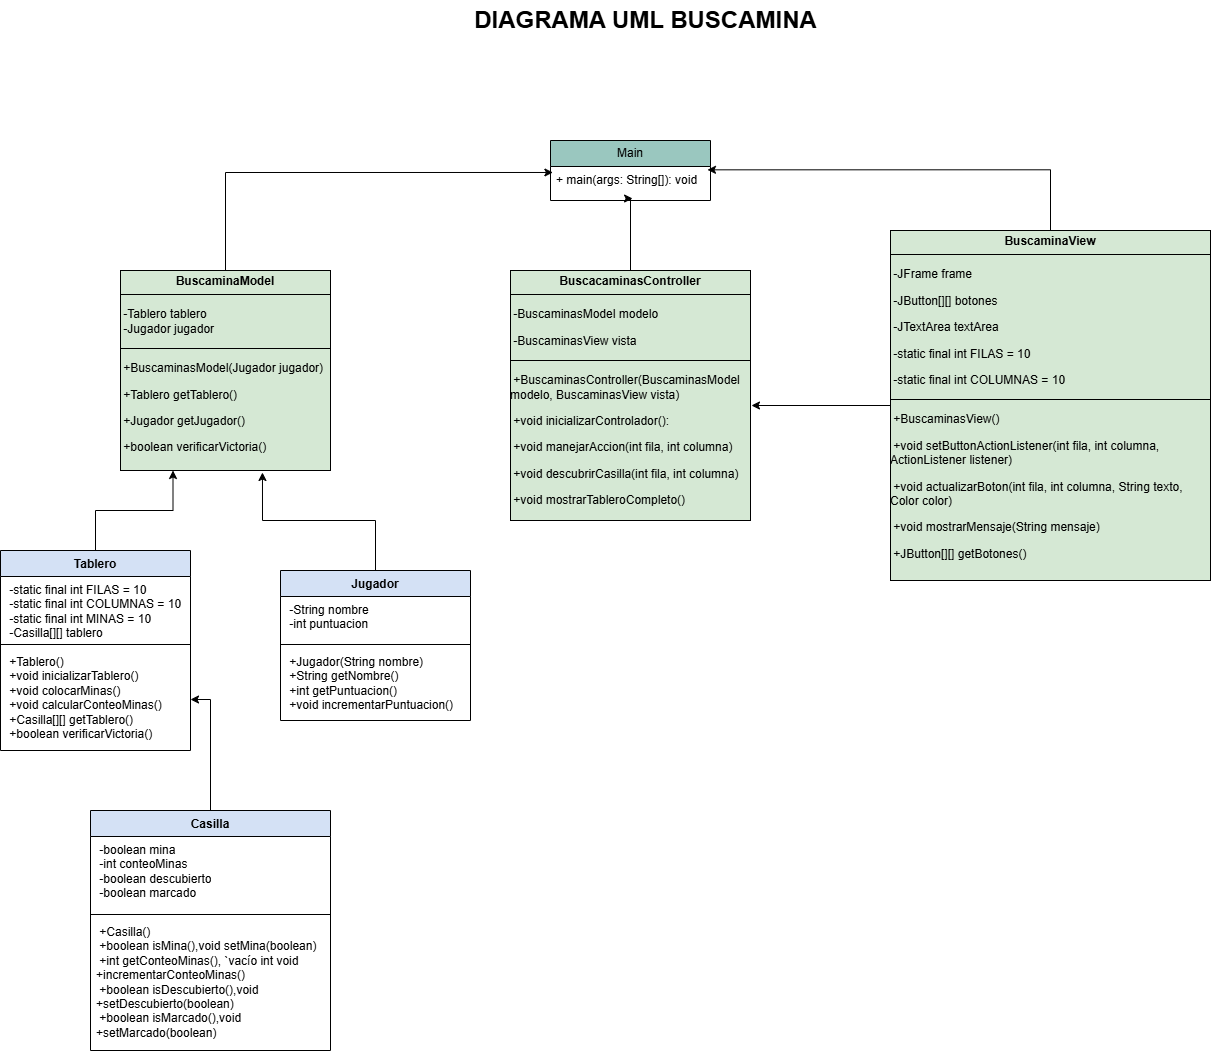

The diagram above was exported from draw.io. Its source (the exported page's mxGraphModel, read from the mxfile embedded in the PNG):
<mxGraphModel dx="1120" dy="1603" grid="1" gridSize="10" guides="1" tooltips="1" connect="1" arrows="1" fold="1" page="1" pageScale="1" pageWidth="827" pageHeight="1169" math="0" shadow="0">
  <root>
    <mxCell id="0" />
    <mxCell id="1" parent="0" />
    <mxCell id="S_7H6B9EacM-xH_ue1mA-12" style="edgeStyle=orthogonalEdgeStyle;rounded=0;orthogonalLoop=1;jettySize=auto;html=1;exitX=0.5;exitY=0;exitDx=0;exitDy=0;entryX=0.25;entryY=1;entryDx=0;entryDy=0;" parent="1" source="fuBItaNrCO8hyKp-1U8D-1" target="fuBItaNrCO8hyKp-1U8D-5" edge="1">
      <mxGeometry relative="1" as="geometry" />
    </mxCell>
    <mxCell id="fuBItaNrCO8hyKp-1U8D-1" value="&lt;font style=&quot;vertical-align: inherit;&quot;&gt;&lt;font style=&quot;vertical-align: inherit;&quot;&gt;&lt;font style=&quot;vertical-align: inherit;&quot;&gt;&lt;font style=&quot;vertical-align: inherit;&quot;&gt;Tablero&lt;/font&gt;&lt;/font&gt;&lt;/font&gt;&lt;/font&gt;" style="swimlane;fontStyle=1;align=center;verticalAlign=top;childLayout=stackLayout;horizontal=1;startSize=26;horizontalStack=0;resizeParent=1;resizeParentMax=0;resizeLast=0;collapsible=1;marginBottom=0;whiteSpace=wrap;html=1;fillColor=#D4E1F5;" parent="1" vertex="1">
      <mxGeometry x="140" y="110" width="190" height="200" as="geometry" />
    </mxCell>
    <mxCell id="fuBItaNrCO8hyKp-1U8D-2" value="&lt;div&gt;&amp;nbsp;-static final int FILAS = 10&lt;/div&gt;&lt;div&gt;&amp;nbsp;-static final int COLUMNAS = 10&lt;/div&gt;&lt;div&gt;&amp;nbsp;-static final int MINAS = 10&lt;/div&gt;&lt;div&gt;&amp;nbsp;-Casilla[][] tablero&lt;/div&gt;" style="text;strokeColor=none;fillColor=none;align=left;verticalAlign=top;spacingLeft=4;spacingRight=4;overflow=hidden;rotatable=0;points=[[0,0.5],[1,0.5]];portConstraint=eastwest;whiteSpace=wrap;html=1;" parent="fuBItaNrCO8hyKp-1U8D-1" vertex="1">
      <mxGeometry y="26" width="190" height="64" as="geometry" />
    </mxCell>
    <mxCell id="fuBItaNrCO8hyKp-1U8D-3" value="" style="line;strokeWidth=1;fillColor=none;align=left;verticalAlign=middle;spacingTop=-1;spacingLeft=3;spacingRight=3;rotatable=0;labelPosition=right;points=[];portConstraint=eastwest;strokeColor=inherit;" parent="fuBItaNrCO8hyKp-1U8D-1" vertex="1">
      <mxGeometry y="90" width="190" height="8" as="geometry" />
    </mxCell>
    <mxCell id="fuBItaNrCO8hyKp-1U8D-4" value="&lt;div&gt;&amp;nbsp;+Tablero()&lt;/div&gt;&lt;div&gt;&amp;nbsp;+void inicializarTablero()&lt;/div&gt;&lt;div&gt;&amp;nbsp;+void colocarMinas()&lt;/div&gt;&lt;div&gt;&amp;nbsp;+void calcularConteoMinas()&amp;nbsp;&lt;/div&gt;&lt;div&gt;&amp;nbsp;+Casilla[][] getTablero()&lt;/div&gt;&lt;div&gt;&amp;nbsp;+boolean verificarVictoria()&lt;/div&gt;&lt;div&gt;&lt;br&gt;&lt;/div&gt;" style="text;strokeColor=none;fillColor=none;align=left;verticalAlign=top;spacingLeft=4;spacingRight=4;overflow=hidden;rotatable=0;points=[[0,0.5],[1,0.5]];portConstraint=eastwest;whiteSpace=wrap;html=1;" parent="fuBItaNrCO8hyKp-1U8D-1" vertex="1">
      <mxGeometry y="98" width="190" height="102" as="geometry" />
    </mxCell>
    <mxCell id="fuBItaNrCO8hyKp-1U8D-5" value="&lt;p style=&quot;margin:0px;margin-top:4px;text-align:center;&quot;&gt;&lt;b&gt;&lt;font style=&quot;vertical-align: inherit;&quot;&gt;&lt;font style=&quot;vertical-align: inherit;&quot;&gt;&lt;font style=&quot;vertical-align: inherit;&quot;&gt;&lt;font style=&quot;vertical-align: inherit;&quot;&gt;&lt;font style=&quot;vertical-align: inherit;&quot;&gt;&lt;font style=&quot;vertical-align: inherit; font-size: 12px;&quot;&gt;BuscaminaModel&lt;/font&gt;&lt;/font&gt;&lt;/font&gt;&lt;/font&gt;&lt;/font&gt;&lt;/font&gt;&lt;/b&gt;&lt;/p&gt;&lt;hr size=&quot;1&quot; style=&quot;border-style:solid;&quot;&gt;&lt;p class=&quot;MsoNormal&quot;&gt;&lt;/p&gt;&lt;div style=&quot;text-align: justify;&quot;&gt;&lt;span style=&quot;background-color: initial;&quot;&gt;&amp;nbsp;-Tablero tablero&lt;/span&gt;&lt;/div&gt;&lt;span style=&quot;background-color: initial;&quot;&gt;&lt;div style=&quot;text-align: justify;&quot;&gt;&lt;span style=&quot;background-color: initial;&quot;&gt;&amp;nbsp;-Jugador jugador&lt;/span&gt;&lt;/div&gt;&lt;/span&gt;&lt;p&gt;&lt;/p&gt;&lt;hr size=&quot;1&quot; style=&quot;border-style:solid;&quot;&gt;&lt;p class=&quot;MsoNormal&quot;&gt;&amp;nbsp;+&lt;span style=&quot;background-color: initial;&quot;&gt;BuscaminasModel(Jugador jugador)&lt;/span&gt;&lt;/p&gt;&lt;p class=&quot;MsoNormal&quot;&gt;&amp;nbsp;+Tablero getTablero()&lt;/p&gt;&lt;p class=&quot;MsoNormal&quot;&gt;&amp;nbsp;+Jugador getJugador()&lt;/p&gt;&lt;p class=&quot;MsoNormal&quot;&gt;&amp;nbsp;+boolean verificarVictoria()&lt;/p&gt;&lt;div&gt;&lt;br&gt;&lt;/div&gt;" style="verticalAlign=top;align=left;overflow=fill;html=1;whiteSpace=wrap;fillColor=#D5E8D4;" parent="1" vertex="1">
      <mxGeometry x="260" y="-170" width="210" height="200" as="geometry" />
    </mxCell>
    <mxCell id="DyQac8bFOlbxW2YupzUj-2" style="edgeStyle=orthogonalEdgeStyle;rounded=0;orthogonalLoop=1;jettySize=auto;html=1;entryX=0.513;entryY=0.941;entryDx=0;entryDy=0;entryPerimeter=0;" edge="1" parent="1" source="fuBItaNrCO8hyKp-1U8D-6" target="S_7H6B9EacM-xH_ue1mA-3">
      <mxGeometry relative="1" as="geometry">
        <mxPoint x="770" y="-230" as="targetPoint" />
        <Array as="points">
          <mxPoint x="770" y="-242" />
        </Array>
      </mxGeometry>
    </mxCell>
    <mxCell id="fuBItaNrCO8hyKp-1U8D-6" value="&lt;p style=&quot;margin:0px;margin-top:4px;text-align:center;&quot;&gt;&lt;span style=&quot;line-height: 107%;&quot;&gt;&lt;font style=&quot;vertical-align: inherit;&quot;&gt;&lt;font style=&quot;vertical-align: inherit;&quot;&gt;&lt;font style=&quot;vertical-align: inherit;&quot;&gt;&lt;font style=&quot;vertical-align: inherit;&quot;&gt;&lt;font style=&quot;vertical-align: inherit;&quot;&gt;&lt;font style=&quot;vertical-align: inherit;&quot;&gt;&lt;font style=&quot;vertical-align: inherit;&quot;&gt;&lt;font style=&quot;vertical-align: inherit;&quot;&gt;&lt;font style=&quot;vertical-align: inherit;&quot;&gt;&lt;font style=&quot;vertical-align: inherit;&quot;&gt;&lt;b style=&quot;&quot;&gt;&lt;font style=&quot;vertical-align: inherit;&quot;&gt;&lt;font style=&quot;vertical-align: inherit; font-size: 12px;&quot;&gt;BuscacaminasController&lt;/font&gt;&lt;/font&gt;&lt;/b&gt;&lt;/font&gt;&lt;/font&gt;&lt;/font&gt;&lt;/font&gt;&lt;/font&gt;&lt;/font&gt;&lt;/font&gt;&lt;/font&gt;&lt;/font&gt;&lt;/font&gt;&lt;/span&gt;&lt;/p&gt;&lt;hr size=&quot;1&quot; style=&quot;border-style:solid;&quot;&gt;&lt;p class=&quot;MsoNormal&quot;&gt;&amp;nbsp;-BuscaminasModel modelo&lt;/p&gt;&lt;p class=&quot;MsoNormal&quot;&gt;&amp;nbsp;-BuscaminasView vista&lt;/p&gt;&lt;hr size=&quot;1&quot; style=&quot;border-style:solid;&quot;&gt;&lt;p class=&quot;MsoNormal&quot;&gt;&amp;nbsp;+BuscaminasController(BuscaminasModel modelo, BuscaminasView vista)&lt;/p&gt;&lt;p class=&quot;MsoNormal&quot;&gt;&amp;nbsp;+void inicializarControlador():&lt;/p&gt;&lt;p class=&quot;MsoNormal&quot;&gt;&amp;nbsp;+void manejarAccion(int fila, int columna)&lt;/p&gt;&lt;p class=&quot;MsoNormal&quot;&gt;&amp;nbsp;+void descubrirCasilla(int fila, int columna)&lt;/p&gt;&lt;p class=&quot;MsoNormal&quot;&gt;&amp;nbsp;+void mostrarTableroCompleto()&lt;/p&gt;&lt;div&gt;&lt;br&gt;&lt;/div&gt;" style="verticalAlign=top;align=left;overflow=fill;html=1;whiteSpace=wrap;fillColor=#D5E8D4;" parent="1" vertex="1">
      <mxGeometry x="650" y="-170" width="240" height="250" as="geometry" />
    </mxCell>
    <mxCell id="fuBItaNrCO8hyKp-1U8D-7" value="&lt;p style=&quot;margin:0px;margin-top:4px;text-align:center;&quot;&gt;&lt;b&gt;BuscaminaView&lt;/b&gt;&lt;/p&gt;&lt;hr size=&quot;1&quot; style=&quot;border-style:solid;&quot;&gt;&lt;p class=&quot;MsoNormal&quot;&gt;&amp;nbsp;-JFrame frame&lt;/p&gt;&lt;p class=&quot;MsoNormal&quot;&gt;&amp;nbsp;-JButton[][] botones&lt;/p&gt;&lt;p class=&quot;MsoNormal&quot;&gt;&amp;nbsp;-JTextArea textArea&lt;/p&gt;&lt;p class=&quot;MsoNormal&quot;&gt;&amp;nbsp;-static final int FILAS = 10&lt;/p&gt;&lt;p class=&quot;MsoNormal&quot;&gt;&amp;nbsp;-static final int COLUMNAS = 10&lt;/p&gt;&lt;hr size=&quot;1&quot; style=&quot;border-style:solid;&quot;&gt;&lt;p class=&quot;MsoNormal&quot;&gt;&lt;font style=&quot;vertical-align: inherit;&quot;&gt;&lt;font style=&quot;vertical-align: inherit;&quot;&gt;&lt;font style=&quot;vertical-align: inherit;&quot;&gt;&lt;font style=&quot;vertical-align: inherit;&quot;&gt;&amp;nbsp;+&lt;/font&gt;&lt;/font&gt;&lt;/font&gt;&lt;/font&gt;&lt;span style=&quot;background-color: initial;&quot;&gt;BuscaminasView()&lt;/span&gt;&lt;/p&gt;&lt;p class=&quot;MsoNormal&quot;&gt;&amp;nbsp;+void setButtonActionListener(int fila, int columna, ActionListener listener)&lt;/p&gt;&lt;p class=&quot;MsoNormal&quot;&gt;&amp;nbsp;+void actualizarBoton(int fila, int columna, String texto, Color color)&lt;/p&gt;&lt;p class=&quot;MsoNormal&quot;&gt;&amp;nbsp;+void mostrarMensaje(String mensaje)&lt;/p&gt;&lt;p class=&quot;MsoNormal&quot;&gt;&amp;nbsp;+JButton[][] getBotones()&lt;/p&gt;&lt;div&gt;&lt;br&gt;&lt;/div&gt;" style="verticalAlign=top;align=left;overflow=fill;html=1;whiteSpace=wrap;fillColor=#D5E8D4;" parent="1" vertex="1">
      <mxGeometry x="1030" y="-210" width="320" height="350" as="geometry" />
    </mxCell>
    <mxCell id="S_7H6B9EacM-xH_ue1mA-1" value="&lt;font style=&quot;vertical-align: inherit;&quot;&gt;&lt;font style=&quot;vertical-align: inherit;&quot;&gt;Main&lt;/font&gt;&lt;/font&gt;" style="swimlane;fontStyle=0;childLayout=stackLayout;horizontal=1;startSize=26;fillColor=#9AC7BF;horizontalStack=0;resizeParent=1;resizeParentMax=0;resizeLast=0;collapsible=1;marginBottom=0;whiteSpace=wrap;html=1;" parent="1" vertex="1">
      <mxGeometry x="690" y="-300" width="160" height="60" as="geometry" />
    </mxCell>
    <mxCell id="S_7H6B9EacM-xH_ue1mA-3" value="&lt;font style=&quot;vertical-align: inherit;&quot;&gt;&lt;font style=&quot;vertical-align: inherit;&quot;&gt;&lt;font style=&quot;vertical-align: inherit;&quot;&gt;&lt;font style=&quot;vertical-align: inherit;&quot;&gt;+ main(args: String[]): void &lt;/font&gt;&lt;/font&gt;&lt;/font&gt;&lt;/font&gt;" style="text;strokeColor=none;fillColor=none;align=left;verticalAlign=top;spacingLeft=4;spacingRight=4;overflow=hidden;rotatable=0;points=[[0,0.5],[1,0.5]];portConstraint=eastwest;whiteSpace=wrap;html=1;" parent="S_7H6B9EacM-xH_ue1mA-1" vertex="1">
      <mxGeometry y="26" width="160" height="34" as="geometry" />
    </mxCell>
    <mxCell id="S_7H6B9EacM-xH_ue1mA-10" style="edgeStyle=orthogonalEdgeStyle;rounded=0;orthogonalLoop=1;jettySize=auto;html=1;entryX=0.015;entryY=0.176;entryDx=0;entryDy=0;entryPerimeter=0;" parent="1" source="fuBItaNrCO8hyKp-1U8D-5" target="S_7H6B9EacM-xH_ue1mA-3" edge="1">
      <mxGeometry relative="1" as="geometry" />
    </mxCell>
    <mxCell id="S_7H6B9EacM-xH_ue1mA-11" style="edgeStyle=orthogonalEdgeStyle;rounded=0;orthogonalLoop=1;jettySize=auto;html=1;exitX=0.5;exitY=0;exitDx=0;exitDy=0;entryX=0.981;entryY=0.098;entryDx=0;entryDy=0;entryPerimeter=0;" parent="1" source="fuBItaNrCO8hyKp-1U8D-7" target="S_7H6B9EacM-xH_ue1mA-3" edge="1">
      <mxGeometry relative="1" as="geometry" />
    </mxCell>
    <mxCell id="S_7H6B9EacM-xH_ue1mA-13" value="&lt;font style=&quot;vertical-align: inherit;&quot;&gt;&lt;font style=&quot;vertical-align: inherit;&quot;&gt;&lt;font style=&quot;vertical-align: inherit;&quot;&gt;&lt;font style=&quot;vertical-align: inherit;&quot;&gt;Jugador&lt;/font&gt;&lt;/font&gt;&lt;/font&gt;&lt;/font&gt;" style="swimlane;fontStyle=1;align=center;verticalAlign=top;childLayout=stackLayout;horizontal=1;startSize=26;horizontalStack=0;resizeParent=1;resizeParentMax=0;resizeLast=0;collapsible=1;marginBottom=0;whiteSpace=wrap;html=1;fillColor=#D4E1F5;" parent="1" vertex="1">
      <mxGeometry x="420" y="130" width="190" height="150" as="geometry" />
    </mxCell>
    <mxCell id="S_7H6B9EacM-xH_ue1mA-14" value="&lt;div&gt;&amp;nbsp;-String nombre&lt;/div&gt;&lt;div&gt;&amp;nbsp;-int puntuacion&lt;/div&gt;" style="text;strokeColor=none;fillColor=none;align=left;verticalAlign=top;spacingLeft=4;spacingRight=4;overflow=hidden;rotatable=0;points=[[0,0.5],[1,0.5]];portConstraint=eastwest;whiteSpace=wrap;html=1;" parent="S_7H6B9EacM-xH_ue1mA-13" vertex="1">
      <mxGeometry y="26" width="190" height="44" as="geometry" />
    </mxCell>
    <mxCell id="S_7H6B9EacM-xH_ue1mA-15" value="" style="line;strokeWidth=1;fillColor=none;align=left;verticalAlign=middle;spacingTop=-1;spacingLeft=3;spacingRight=3;rotatable=0;labelPosition=right;points=[];portConstraint=eastwest;strokeColor=inherit;" parent="S_7H6B9EacM-xH_ue1mA-13" vertex="1">
      <mxGeometry y="70" width="190" height="8" as="geometry" />
    </mxCell>
    <mxCell id="S_7H6B9EacM-xH_ue1mA-16" value="&lt;div&gt;&lt;div&gt;&amp;nbsp;+Jugador(String nombre)&lt;/div&gt;&lt;div&gt;&amp;nbsp;+String getNombre()&lt;/div&gt;&lt;div&gt;&amp;nbsp;+int getPuntuacion()&lt;/div&gt;&lt;div&gt;&amp;nbsp;+void incrementarPuntuacion()&lt;/div&gt;&lt;/div&gt;" style="text;strokeColor=none;fillColor=none;align=left;verticalAlign=top;spacingLeft=4;spacingRight=4;overflow=hidden;rotatable=0;points=[[0,0.5],[1,0.5]];portConstraint=eastwest;whiteSpace=wrap;html=1;" parent="S_7H6B9EacM-xH_ue1mA-13" vertex="1">
      <mxGeometry y="78" width="190" height="72" as="geometry" />
    </mxCell>
    <mxCell id="S_7H6B9EacM-xH_ue1mA-22" value="" style="edgeStyle=orthogonalEdgeStyle;rounded=0;orthogonalLoop=1;jettySize=auto;html=1;" parent="1" source="S_7H6B9EacM-xH_ue1mA-17" target="fuBItaNrCO8hyKp-1U8D-4" edge="1">
      <mxGeometry relative="1" as="geometry" />
    </mxCell>
    <mxCell id="S_7H6B9EacM-xH_ue1mA-17" value="&lt;font style=&quot;vertical-align: inherit;&quot;&gt;&lt;font style=&quot;vertical-align: inherit;&quot;&gt;&lt;font style=&quot;vertical-align: inherit;&quot;&gt;&lt;font style=&quot;vertical-align: inherit;&quot;&gt;Casilla&lt;/font&gt;&lt;/font&gt;&lt;/font&gt;&lt;/font&gt;" style="swimlane;fontStyle=1;align=center;verticalAlign=top;childLayout=stackLayout;horizontal=1;startSize=26;horizontalStack=0;resizeParent=1;resizeParentMax=0;resizeLast=0;collapsible=1;marginBottom=0;whiteSpace=wrap;html=1;fillColor=#D4E1F5;" parent="1" vertex="1">
      <mxGeometry x="230" y="370" width="240" height="240" as="geometry" />
    </mxCell>
    <mxCell id="S_7H6B9EacM-xH_ue1mA-18" value="&lt;div&gt;&amp;nbsp;-boolean mina&lt;/div&gt;&lt;div&gt;&amp;nbsp;-int conteoMinas&lt;/div&gt;&lt;div&gt;&amp;nbsp;-boolean descubierto&lt;/div&gt;&lt;div&gt;&amp;nbsp;-boolean marcado&lt;/div&gt;&lt;div&gt;&lt;br&gt;&lt;/div&gt;" style="text;strokeColor=none;fillColor=none;align=left;verticalAlign=top;spacingLeft=4;spacingRight=4;overflow=hidden;rotatable=0;points=[[0,0.5],[1,0.5]];portConstraint=eastwest;whiteSpace=wrap;html=1;" parent="S_7H6B9EacM-xH_ue1mA-17" vertex="1">
      <mxGeometry y="26" width="240" height="74" as="geometry" />
    </mxCell>
    <mxCell id="S_7H6B9EacM-xH_ue1mA-19" value="" style="line;strokeWidth=1;fillColor=none;align=left;verticalAlign=middle;spacingTop=-1;spacingLeft=3;spacingRight=3;rotatable=0;labelPosition=right;points=[];portConstraint=eastwest;strokeColor=inherit;" parent="S_7H6B9EacM-xH_ue1mA-17" vertex="1">
      <mxGeometry y="100" width="240" height="8" as="geometry" />
    </mxCell>
    <mxCell id="S_7H6B9EacM-xH_ue1mA-20" value="&lt;div&gt;&lt;div&gt;&amp;nbsp;+Casilla()&lt;/div&gt;&lt;div&gt;&amp;nbsp;+boolean isMina(),void setMina(boolean)&lt;/div&gt;&lt;div&gt;&amp;nbsp;+int getConteoMinas(), `vacío int void&amp;nbsp; +incrementarConteoMinas()&lt;/div&gt;&lt;div&gt;&amp;nbsp;+boolean isDescubierto(),void&amp;nbsp; +setDescubierto(boolean)&lt;/div&gt;&lt;div&gt;&amp;nbsp;+boolean isMarcado(),void&amp;nbsp; +setMarcado(boolean)&lt;/div&gt;&lt;/div&gt;&lt;div&gt;&lt;br&gt;&lt;/div&gt;" style="text;strokeColor=none;fillColor=none;align=left;verticalAlign=top;spacingLeft=4;spacingRight=4;overflow=hidden;rotatable=0;points=[[0,0.5],[1,0.5]];portConstraint=eastwest;whiteSpace=wrap;html=1;" parent="S_7H6B9EacM-xH_ue1mA-17" vertex="1">
      <mxGeometry y="108" width="240" height="132" as="geometry" />
    </mxCell>
    <mxCell id="S_7H6B9EacM-xH_ue1mA-23" value="&lt;font style=&quot;font-size: 24px;&quot;&gt;&lt;b&gt;DIAGRAMA UML BUSCAMINA&lt;/b&gt;&lt;/font&gt;" style="text;html=1;align=center;verticalAlign=middle;resizable=0;points=[];autosize=1;strokeColor=none;fillColor=none;" parent="1" vertex="1">
      <mxGeometry x="600" y="-440" width="370" height="40" as="geometry" />
    </mxCell>
    <mxCell id="DyQac8bFOlbxW2YupzUj-1" style="edgeStyle=orthogonalEdgeStyle;rounded=0;orthogonalLoop=1;jettySize=auto;html=1;exitX=0.5;exitY=0;exitDx=0;exitDy=0;entryX=0.676;entryY=1.01;entryDx=0;entryDy=0;entryPerimeter=0;" edge="1" parent="1" source="S_7H6B9EacM-xH_ue1mA-13" target="fuBItaNrCO8hyKp-1U8D-5">
      <mxGeometry relative="1" as="geometry" />
    </mxCell>
    <mxCell id="DyQac8bFOlbxW2YupzUj-3" style="edgeStyle=orthogonalEdgeStyle;rounded=0;orthogonalLoop=1;jettySize=auto;html=1;entryX=1.004;entryY=0.54;entryDx=0;entryDy=0;entryPerimeter=0;" edge="1" parent="1" source="fuBItaNrCO8hyKp-1U8D-7" target="fuBItaNrCO8hyKp-1U8D-6">
      <mxGeometry relative="1" as="geometry" />
    </mxCell>
  </root>
</mxGraphModel>